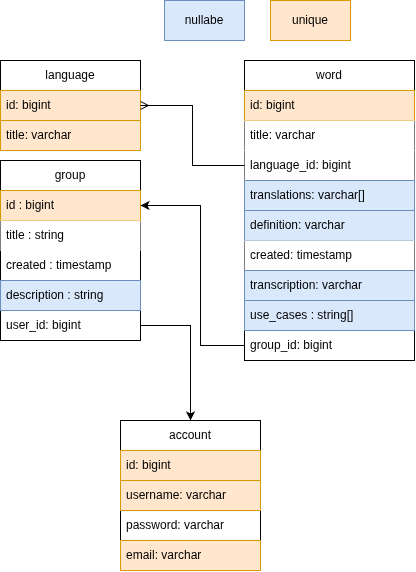

The diagram above was exported from draw.io. Its source (the exported page's mxGraphModel, read from the mxfile embedded in the PNG):
<mxGraphModel dx="509" dy="301" grid="1" gridSize="10" guides="1" tooltips="1" connect="1" arrows="1" fold="1" page="1" pageScale="1" pageWidth="827" pageHeight="1169" math="0" shadow="0">
  <root>
    <mxCell id="0" />
    <mxCell id="1" parent="0" />
    <mxCell id="hdne_X1vRtrhRkiID6Pl-5" value="word" style="swimlane;fontStyle=0;childLayout=stackLayout;horizontal=1;startSize=30;horizontalStack=0;resizeParent=1;resizeParentMax=0;resizeLast=0;collapsible=1;marginBottom=0;whiteSpace=wrap;html=1;" parent="1" vertex="1">
      <mxGeometry x="494" y="410" width="170" height="300" as="geometry" />
    </mxCell>
    <mxCell id="hdne_X1vRtrhRkiID6Pl-6" value="id: bigint" style="text;strokeColor=#d79b00;fillColor=#ffe6cc;align=left;verticalAlign=middle;spacingLeft=4;spacingRight=4;overflow=hidden;points=[[0,0.5],[1,0.5]];portConstraint=eastwest;rotatable=0;whiteSpace=wrap;html=1;" parent="hdne_X1vRtrhRkiID6Pl-5" vertex="1">
      <mxGeometry y="30" width="170" height="30" as="geometry" />
    </mxCell>
    <mxCell id="hdne_X1vRtrhRkiID6Pl-7" value="title: varchar" style="text;align=left;verticalAlign=middle;spacingLeft=4;spacingRight=4;overflow=hidden;points=[[0,0.5],[1,0.5]];portConstraint=eastwest;rotatable=0;whiteSpace=wrap;html=1;fillColor=default;" parent="hdne_X1vRtrhRkiID6Pl-5" vertex="1">
      <mxGeometry y="60" width="170" height="30" as="geometry" />
    </mxCell>
    <mxCell id="hdne_X1vRtrhRkiID6Pl-8" value="language_id: bigint&amp;nbsp;" style="text;align=left;verticalAlign=middle;spacingLeft=4;spacingRight=4;overflow=hidden;points=[[0,0.5],[1,0.5]];portConstraint=eastwest;rotatable=0;whiteSpace=wrap;html=1;strokeColor=none;fillColor=default;" parent="hdne_X1vRtrhRkiID6Pl-5" vertex="1">
      <mxGeometry y="90" width="170" height="30" as="geometry" />
    </mxCell>
    <mxCell id="LQ6UZjZtVfBsKQVymmzA-1" value="translations: varchar[]" style="text;align=left;verticalAlign=middle;spacingLeft=4;spacingRight=4;overflow=hidden;points=[[0,0.5],[1,0.5]];portConstraint=eastwest;rotatable=0;whiteSpace=wrap;html=1;fillColor=#dae8fc;strokeColor=#6c8ebf;" parent="hdne_X1vRtrhRkiID6Pl-5" vertex="1">
      <mxGeometry y="120" width="170" height="30" as="geometry" />
    </mxCell>
    <mxCell id="LQ6UZjZtVfBsKQVymmzA-2" value="definition: varchar" style="text;align=left;verticalAlign=middle;spacingLeft=4;spacingRight=4;overflow=hidden;points=[[0,0.5],[1,0.5]];portConstraint=eastwest;rotatable=0;whiteSpace=wrap;html=1;fillColor=#dae8fc;strokeColor=#6c8ebf;" parent="hdne_X1vRtrhRkiID6Pl-5" vertex="1">
      <mxGeometry y="150" width="170" height="30" as="geometry" />
    </mxCell>
    <mxCell id="LQ6UZjZtVfBsKQVymmzA-3" value="created: timestamp" style="text;align=left;verticalAlign=middle;spacingLeft=4;spacingRight=4;overflow=hidden;points=[[0,0.5],[1,0.5]];portConstraint=eastwest;rotatable=0;whiteSpace=wrap;html=1;fillColor=default;" parent="hdne_X1vRtrhRkiID6Pl-5" vertex="1">
      <mxGeometry y="180" width="170" height="30" as="geometry" />
    </mxCell>
    <mxCell id="f8emFJcyrIKkoMgCAFVW-3" value="transcription: varchar" style="text;strokeColor=#6c8ebf;fillColor=#dae8fc;align=left;verticalAlign=middle;spacingLeft=4;spacingRight=4;overflow=hidden;points=[[0,0.5],[1,0.5]];portConstraint=eastwest;rotatable=0;whiteSpace=wrap;html=1;" parent="hdne_X1vRtrhRkiID6Pl-5" vertex="1">
      <mxGeometry y="210" width="170" height="30" as="geometry" />
    </mxCell>
    <mxCell id="Kavsdl8bu5qFYg46KTIO-2" value="use_cases : string[]" style="text;strokeColor=#6c8ebf;fillColor=#dae8fc;align=left;verticalAlign=middle;spacingLeft=4;spacingRight=4;overflow=hidden;points=[[0,0.5],[1,0.5]];portConstraint=eastwest;rotatable=0;whiteSpace=wrap;html=1;" parent="hdne_X1vRtrhRkiID6Pl-5" vertex="1">
      <mxGeometry y="240" width="170" height="30" as="geometry" />
    </mxCell>
    <mxCell id="mCc51j9z2S4K94nTBuBH-6" value="group_id: bigint" style="text;strokeColor=none;fillColor=none;align=left;verticalAlign=middle;spacingLeft=4;spacingRight=4;overflow=hidden;points=[[0,0.5],[1,0.5]];portConstraint=eastwest;rotatable=0;whiteSpace=wrap;html=1;" parent="hdne_X1vRtrhRkiID6Pl-5" vertex="1">
      <mxGeometry y="270" width="170" height="30" as="geometry" />
    </mxCell>
    <mxCell id="A3HW4ae4UrxDAt9dJLkx-1" value="language" style="swimlane;fontStyle=0;childLayout=stackLayout;horizontal=1;startSize=30;horizontalStack=0;resizeParent=1;resizeParentMax=0;resizeLast=0;collapsible=1;marginBottom=0;whiteSpace=wrap;html=1;" parent="1" vertex="1">
      <mxGeometry x="250" y="410" width="140" height="90" as="geometry" />
    </mxCell>
    <mxCell id="A3HW4ae4UrxDAt9dJLkx-2" value="id: bigint&lt;span style=&quot;white-space: pre;&quot;&gt;&#09;&lt;/span&gt;" style="text;strokeColor=#d79b00;fillColor=#ffe6cc;align=left;verticalAlign=middle;spacingLeft=4;spacingRight=4;overflow=hidden;points=[[0,0.5],[1,0.5]];portConstraint=eastwest;rotatable=0;whiteSpace=wrap;html=1;" parent="A3HW4ae4UrxDAt9dJLkx-1" vertex="1">
      <mxGeometry y="30" width="140" height="30" as="geometry" />
    </mxCell>
    <mxCell id="A3HW4ae4UrxDAt9dJLkx-3" value="title: varchar" style="text;strokeColor=#d79b00;fillColor=#ffe6cc;align=left;verticalAlign=middle;spacingLeft=4;spacingRight=4;overflow=hidden;points=[[0,0.5],[1,0.5]];portConstraint=eastwest;rotatable=0;whiteSpace=wrap;html=1;" parent="A3HW4ae4UrxDAt9dJLkx-1" vertex="1">
      <mxGeometry y="60" width="140" height="30" as="geometry" />
    </mxCell>
    <mxCell id="A3HW4ae4UrxDAt9dJLkx-5" style="edgeStyle=orthogonalEdgeStyle;rounded=0;orthogonalLoop=1;jettySize=auto;html=1;entryX=1;entryY=0.5;entryDx=0;entryDy=0;endArrow=ERmany;endFill=0;" parent="1" source="hdne_X1vRtrhRkiID6Pl-8" target="A3HW4ae4UrxDAt9dJLkx-2" edge="1">
      <mxGeometry relative="1" as="geometry" />
    </mxCell>
    <mxCell id="C8VweaOvtU5_CKSgD4XL-1" value="unique" style="rounded=0;whiteSpace=wrap;html=1;fillColor=#ffe6cc;strokeColor=#d79b00;" parent="1" vertex="1">
      <mxGeometry x="520" y="350" width="80" height="40" as="geometry" />
    </mxCell>
    <mxCell id="Kavsdl8bu5qFYg46KTIO-1" value="nullabe" style="rounded=0;whiteSpace=wrap;html=1;fillColor=#dae8fc;strokeColor=#6c8ebf;" parent="1" vertex="1">
      <mxGeometry x="414" y="350" width="80" height="40" as="geometry" />
    </mxCell>
    <mxCell id="Kavsdl8bu5qFYg46KTIO-3" value="group" style="swimlane;fontStyle=0;childLayout=stackLayout;horizontal=1;startSize=30;horizontalStack=0;resizeParent=1;resizeParentMax=0;resizeLast=0;collapsible=1;marginBottom=0;whiteSpace=wrap;html=1;" parent="1" vertex="1">
      <mxGeometry x="250" y="510" width="140" height="180" as="geometry" />
    </mxCell>
    <mxCell id="Kavsdl8bu5qFYg46KTIO-4" value="id : bigint" style="text;strokeColor=#d79b00;fillColor=#ffe6cc;align=left;verticalAlign=middle;spacingLeft=4;spacingRight=4;overflow=hidden;points=[[0,0.5],[1,0.5]];portConstraint=eastwest;rotatable=0;whiteSpace=wrap;html=1;" parent="Kavsdl8bu5qFYg46KTIO-3" vertex="1">
      <mxGeometry y="30" width="140" height="30" as="geometry" />
    </mxCell>
    <mxCell id="Kavsdl8bu5qFYg46KTIO-5" value="title : string" style="text;align=left;verticalAlign=middle;spacingLeft=4;spacingRight=4;overflow=hidden;points=[[0,0.5],[1,0.5]];portConstraint=eastwest;rotatable=0;whiteSpace=wrap;html=1;fillColor=default;" parent="Kavsdl8bu5qFYg46KTIO-3" vertex="1">
      <mxGeometry y="60" width="140" height="30" as="geometry" />
    </mxCell>
    <mxCell id="Kavsdl8bu5qFYg46KTIO-7" value="created : timestamp" style="text;strokeColor=none;fillColor=none;align=left;verticalAlign=middle;spacingLeft=4;spacingRight=4;overflow=hidden;points=[[0,0.5],[1,0.5]];portConstraint=eastwest;rotatable=0;whiteSpace=wrap;html=1;" parent="Kavsdl8bu5qFYg46KTIO-3" vertex="1">
      <mxGeometry y="90" width="140" height="30" as="geometry" />
    </mxCell>
    <mxCell id="Kavsdl8bu5qFYg46KTIO-8" value="description : string" style="text;strokeColor=#6c8ebf;fillColor=#dae8fc;align=left;verticalAlign=middle;spacingLeft=4;spacingRight=4;overflow=hidden;points=[[0,0.5],[1,0.5]];portConstraint=eastwest;rotatable=0;whiteSpace=wrap;html=1;" parent="Kavsdl8bu5qFYg46KTIO-3" vertex="1">
      <mxGeometry y="120" width="140" height="30" as="geometry" />
    </mxCell>
    <mxCell id="mCc51j9z2S4K94nTBuBH-7" value="user_id: bigint" style="text;strokeColor=none;fillColor=none;align=left;verticalAlign=middle;spacingLeft=4;spacingRight=4;overflow=hidden;points=[[0,0.5],[1,0.5]];portConstraint=eastwest;rotatable=0;whiteSpace=wrap;html=1;" parent="Kavsdl8bu5qFYg46KTIO-3" vertex="1">
      <mxGeometry y="150" width="140" height="30" as="geometry" />
    </mxCell>
    <mxCell id="mCc51j9z2S4K94nTBuBH-1" value="account" style="swimlane;fontStyle=0;childLayout=stackLayout;horizontal=1;startSize=30;horizontalStack=0;resizeParent=1;resizeParentMax=0;resizeLast=0;collapsible=1;marginBottom=0;whiteSpace=wrap;html=1;" parent="1" vertex="1">
      <mxGeometry x="370" y="770" width="140" height="150" as="geometry" />
    </mxCell>
    <mxCell id="mCc51j9z2S4K94nTBuBH-2" value="id: bigint" style="text;strokeColor=#d79b00;fillColor=#ffe6cc;align=left;verticalAlign=middle;spacingLeft=4;spacingRight=4;overflow=hidden;points=[[0,0.5],[1,0.5]];portConstraint=eastwest;rotatable=0;whiteSpace=wrap;html=1;" parent="mCc51j9z2S4K94nTBuBH-1" vertex="1">
      <mxGeometry y="30" width="140" height="30" as="geometry" />
    </mxCell>
    <mxCell id="mCc51j9z2S4K94nTBuBH-3" value="username: varchar" style="text;strokeColor=#d79b00;fillColor=#ffe6cc;align=left;verticalAlign=middle;spacingLeft=4;spacingRight=4;overflow=hidden;points=[[0,0.5],[1,0.5]];portConstraint=eastwest;rotatable=0;whiteSpace=wrap;html=1;" parent="mCc51j9z2S4K94nTBuBH-1" vertex="1">
      <mxGeometry y="60" width="140" height="30" as="geometry" />
    </mxCell>
    <mxCell id="mCc51j9z2S4K94nTBuBH-4" value="password: varchar" style="text;strokeColor=none;fillColor=none;align=left;verticalAlign=middle;spacingLeft=4;spacingRight=4;overflow=hidden;points=[[0,0.5],[1,0.5]];portConstraint=eastwest;rotatable=0;whiteSpace=wrap;html=1;" parent="mCc51j9z2S4K94nTBuBH-1" vertex="1">
      <mxGeometry y="90" width="140" height="30" as="geometry" />
    </mxCell>
    <mxCell id="mCc51j9z2S4K94nTBuBH-5" value="email: varchar" style="text;strokeColor=#d79b00;fillColor=#ffe6cc;align=left;verticalAlign=middle;spacingLeft=4;spacingRight=4;overflow=hidden;points=[[0,0.5],[1,0.5]];portConstraint=eastwest;rotatable=0;whiteSpace=wrap;html=1;" parent="mCc51j9z2S4K94nTBuBH-1" vertex="1">
      <mxGeometry y="120" width="140" height="30" as="geometry" />
    </mxCell>
    <mxCell id="mCc51j9z2S4K94nTBuBH-8" style="edgeStyle=orthogonalEdgeStyle;rounded=0;orthogonalLoop=1;jettySize=auto;html=1;entryX=0.5;entryY=0;entryDx=0;entryDy=0;" parent="1" source="mCc51j9z2S4K94nTBuBH-7" target="mCc51j9z2S4K94nTBuBH-1" edge="1">
      <mxGeometry relative="1" as="geometry" />
    </mxCell>
    <mxCell id="mCc51j9z2S4K94nTBuBH-9" style="edgeStyle=orthogonalEdgeStyle;rounded=0;orthogonalLoop=1;jettySize=auto;html=1;entryX=1;entryY=0.5;entryDx=0;entryDy=0;" parent="1" source="mCc51j9z2S4K94nTBuBH-6" target="Kavsdl8bu5qFYg46KTIO-4" edge="1">
      <mxGeometry relative="1" as="geometry">
        <Array as="points">
          <mxPoint x="450" y="695" />
          <mxPoint x="450" y="555" />
        </Array>
      </mxGeometry>
    </mxCell>
  </root>
</mxGraphModel>